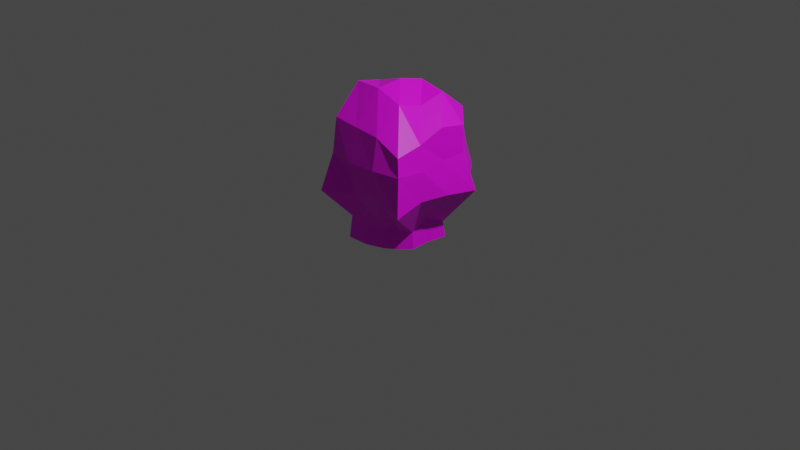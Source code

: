 # Source: Bush3.blend  (saved by Blender 2.90.8; exported with 4.5.12 LTS)
import bpy
from mathutils import Matrix  # noqa: F401  (used for matrix-valued properties, if any)

bpy.ops.wm.read_factory_settings(use_empty=True)
scene = bpy.context.scene
scene.name = 'Scene'

# ---- collections
col_collection = bpy.data.collections.new('Collection'); scene.collection.children.link(col_collection)

# ---- images (referenced by path relative to the original .blend; pixels are not part of the script)
import os
ASSET_DIR = os.environ.get("B2B_ASSET_DIR", "")  # directory of the original .blend (textures are referenced by path, not embedded)
HERE = os.path.dirname(os.path.abspath(__file__))  # packed textures are extracted next to this script under _unpacked/

def load_image(name, relpath, width, height, colorspace="sRGB"):
    """Load a texture the original file referenced (path relative to the .blend, or extracted next to this script)."""
    p = next((c for c in (os.path.join(HERE, relpath), os.path.join(ASSET_DIR, relpath)) if relpath and os.path.exists(c)), "")
    if p:
        img = bpy.data.images.load(p, check_existing=True)
        img.name = name
    else:  # same state as the original file: an image datablock whose file is absent (Cycles renders it pink)
        img = bpy.data.images.new(name, width, height)
        img.source = "FILE"
        img.filepath = "//" + (relpath or name)
    img.colorspace_settings.name = colorspace
    return img
img_texture_nature_png = load_image('Texture_Nature.png', 'Texture_Nature.png', 1024, 1024, 'sRGB')

# ---- materials (node trees are filled in below, after node groups)
mat_texture_bush3 = bpy.data.materials.new('Texture_Bush3')
mat_texture_bush3.use_transparent_shadow = False

# ---- material node trees
mat_texture_bush3.use_nodes = True; mat_texture_bush3.node_tree.nodes.clear()
_N = mat_texture_bush3.node_tree.nodes; _L = mat_texture_bush3.node_tree.links
n0 = _N.new('ShaderNodeBsdfPrincipled'); n0.name = 'Principled BSDF'; n0.location = (10, 300)
n0.distribution = 'GGX'
n0.subsurface_method = 'BURLEY'
n0.inputs[3].default_value = 1.45
n0.inputs[27].default_value = (0.0, 0.0, 0.0, 1.0)
n0.inputs[28].default_value = 1.0
n1 = _N.new('ShaderNodeOutputMaterial'); n1.name = 'Material Output'; n1.location = (300, 300)
n2 = _N.new('ShaderNodeTexImage'); n2.name = 'Image Texture'; n2.location = (-389, 241)
n2.image = img_texture_nature_png
_L.new(n0.outputs[0], n1.inputs[0])
_L.new(n2.outputs[0], n0.inputs[0])
n1.is_active_output = True

# ---- world
world_world = bpy.data.worlds.new('World'); scene.world = world_world
world_world.use_nodes = True; world_world.node_tree.nodes.clear()
_N = world_world.node_tree.nodes; _L = world_world.node_tree.links
n0 = _N.new('ShaderNodeOutputWorld'); n0.name = 'World Output'; n0.location = (300, 300)
n1 = _N.new('ShaderNodeBackground'); n1.name = 'Background'; n1.location = (10, 300)
n1.inputs[0].default_value = (0.05088, 0.05088, 0.05088, 1.0)
_L.new(n1.outputs[0], n0.inputs[0])
n0.is_active_output = True
world_world.color = (0.05088, 0.05088, 0.05088)
world_world.use_sun_shadow = False
world_world.sun_shadow_jitter_overblur = 0.0

# ---- cameras
cam_camera = bpy.data.cameras.new('Camera')
cam_camera.clip_end = 100.0
cam_camera.ortho_scale = 7.314

# ---- lights
light_light = bpy.data.lights.new('Light', 'POINT')
light_light.transmission_factor = 0.0
light_light.energy = 1000.0
light_light.shadow_soft_size = 0.1
light_light.shadow_maximum_resolution = 0.006
light_light.use_absolute_resolution = True

# ---- meshes
me_cube_023 = bpy.data.meshes.new('Cube.023')
me_cube_023.from_pydata([(-0.4656, -0.3732, 1.031), (0.5842, -0.5664, 1.002), (-0.4656, 0.4815, 0.9975), (0.3892, 0.4815, 0.9867), (-0.4851, -0.3908, 0.8097), (-0.5657, -0.4293, 0.4742), (0.2981, -0.2952, 0.05597), (0.6604, -0.6433, 0.4358), (0.6236, -0.5977, 0.8255), (0.2655, 0.3189, 0.05871), (0.4488, 0.5505, 0.4866), (0.4279, 0.4982, 0.8384), (-0.3141, 0.3281, 0.0448), (-0.522, 0.5275, 0.4689), (-0.509, 0.4866, 0.809), (0.5842, 0.288, 1.107), (0.5842, 0.003211, 1.156), (0.5842, -0.2816, 1.054), (-0.5549, -0.2816, 1.069), (-0.5549, 0.003211, 1.191), (-0.5549, 0.288, 1.149), (-0.5655, 0.3209, 0.806), (-0.5727, -0.03496, 0.886), (-0.5796, -0.3021, 0.7891), (-0.6444, 0.344, 0.519), (-0.6819, 0.04011, 0.4727), (-0.6445, -0.3272, 0.4754), (-0.3748, 0.1943, 0.05119), (-0.3836, -0.01681, 0.009395), (0.6332, -0.2902, 0.8016), (0.6089, 0.006716, 0.8286), (0.6095, 0.2732, 0.8382), (0.6498, -0.327, 0.5122), (0.6698, 0.003135, 0.4875), (0.7026, 0.3625, 0.4387), (0.3913, -0.1894, 0.05696), (0.379, 0.01211, 0.1261), (0.2994, -0.5664, 1.124), (0.01464, -0.5664, 1.149), (-0.2701, -0.5664, 1.176), (-0.2701, 0.5728, 1.149), (0.01464, 0.5728, 1.149), (0.2994, 0.5728, 1.149), (0.2839, 0.6245, 0.7983), (0.02655, 0.597, 0.7546), (-0.3124, 0.6268, 0.8723), (0.3383, 0.6921, 0.4971), (0.06399, 0.6594, 0.4937), (-0.3478, 0.6554, 0.43), (0.1959, 0.386, 0.05756), (0.01421, 0.3697, 0.05016), (-0.2656, -0.6225, 0.8276), (0.02501, -0.681, 0.8257), (0.3447, -0.6649, 0.8337), (-0.2939, -0.7631, 0.4599), (0.0464, -0.6263, 0.4909), (0.364, -0.63, 0.5199), (-0.2007, -0.4507, 0.1255), (0.01451, -0.4401, 0.05267), (0.2994, -0.2816, 1.368), (0.01464, -0.2816, 1.467), (-0.2701, -0.2816, 1.467), (0.2994, 0.003211, 1.297), (0.01464, 0.003211, 1.495), (-0.2701, 0.003211, 1.41), (0.2994, 0.288, 1.368), (0.01464, 0.288, 1.424), (-0.2701, 0.288, 1.294), (-0.3763, -0.1929, 0.03102), (-0.3218, -0.2441, 0.07498), (-0.1825, 0.3841, 0.05813), (0.4069, 0.2145, 0.04467), (0.1884, -0.3783, 0.04758), (0.3161, -0.3131, -0.1174), (0.2815, 0.3381, -0.1174), (-0.333, 0.3479, -0.1174), (-0.3974, 0.2061, -0.1174), (-0.4068, -0.01782, -0.1174), (0.415, -0.2009, -0.1174), (0.4019, 0.01284, -0.1174), (0.2077, 0.4093, -0.1174), (0.01507, 0.392, -0.1174), (-0.2128, -0.478, -0.1174), (0.01538, -0.4667, -0.1174), (-0.3991, -0.2045, -0.1174), (-0.3412, -0.2589, -0.1174), (-0.1936, 0.4073, -0.1174), (0.4315, 0.2275, -0.1174), (0.1997, -0.4012, -0.1174)], [], [(67, 40, 2, 20), (18, 23, 4, 0), (23, 26, 5, 4), (26, 68, 69, 5), (40, 45, 14, 2), (45, 48, 13, 14), (48, 70, 12, 13), (15, 31, 11, 3), (31, 34, 10, 11), (34, 71, 9, 10), (37, 53, 8, 1), (53, 56, 7, 8), (56, 72, 6, 7), (7, 6, 35, 32), (32, 35, 36, 33), (33, 36, 71, 34), (8, 7, 32, 29), (29, 32, 33, 30), (30, 33, 34, 31), (1, 8, 29, 17), (17, 29, 30, 16), (16, 30, 31, 15), (13, 12, 27, 24), (24, 27, 28, 25), (25, 28, 68, 26), (14, 13, 24, 21), (21, 24, 25, 22), (22, 25, 26, 23), (2, 14, 21, 20), (20, 21, 22, 19), (19, 22, 23, 18), (39, 61, 18, 0), (61, 64, 19, 18), (64, 67, 20, 19), (16, 15, 65, 62), (62, 65, 66, 63), (63, 66, 67, 64), (17, 16, 62, 59), (59, 62, 63, 60), (60, 63, 64, 61), (1, 17, 59, 37), (37, 59, 60, 38), (38, 60, 61, 39), (5, 69, 57, 54), (54, 57, 58, 55), (55, 58, 72, 56), (4, 5, 54, 51), (51, 54, 55, 52), (52, 55, 56, 53), (0, 4, 51, 39), (39, 51, 52, 38), (38, 52, 53, 37), (10, 9, 49, 46), (46, 49, 50, 47), (47, 50, 70, 48), (11, 10, 46, 43), (43, 46, 47, 44), (44, 47, 48, 45), (3, 11, 43, 42), (42, 43, 44, 41), (41, 44, 45, 40), (15, 3, 42, 65), (65, 42, 41, 66), (66, 41, 40, 67), (49, 9, 74, 80), (69, 68, 84, 85), (72, 58, 83, 88), (6, 72, 88, 73), (35, 6, 73, 78), (68, 28, 77, 84), (12, 70, 86, 75), (28, 27, 76, 77), (57, 69, 85, 82), (36, 35, 78, 79), (70, 50, 81, 86), (50, 49, 80, 81), (27, 12, 75, 76), (58, 57, 82, 83), (9, 71, 87, 74), (71, 36, 79, 87)])
_uv = me_cube_023.uv_layers.new(name='UVMap')
_uv.uv.foreach_set('vector', [0.6387, 0.625, 0.6689, 0.5645, 0.7178, 0.5723, 0.7158, 0.6289, 0.2881, 0.624, 0.2314, 0.5762, 0.2607, 0.5576, 0.2988, 0.5928, 0.2314, 0.5762, 0.1797, 0.5088, 0.21, 0.4932, 0.2607, 0.5576, 0.1797, 0.5088, 0.1143, 0.3604, 0.1436, 0.3555, 0.21, 0.4932, 0.6689, 0.5645, 0.7021, 0.5264, 0.75, 0.5459, 0.7178, 0.5723, 0.7021, 0.5264, 0.7432, 0.4551, 0.7812, 0.4785, 0.75, 0.5459, 0.7432, 0.4551, 0.7803, 0.3252, 0.8271, 0.3418, 0.7812, 0.4785, 0.5479, 0.4902, 0.5498, 0.4541, 0.5898, 0.4629, 0.585, 0.4844, 0.5498, 0.4541, 0.5625, 0.3994, 0.6045, 0.4121, 0.5898, 0.4629, 0.5625, 0.3994, 0.5859, 0.2695, 0.6387, 0.2852, 0.6045, 0.4121, 0.4219, 0.5039, 0.4023, 0.4639, 0.4346, 0.4502, 0.4385, 0.4697, 0.4023, 0.4639, 0.3916, 0.4209, 0.4277, 0.4121, 0.4346, 0.4502, 0.3916, 0.4209, 0.3594, 0.2764, 0.4014, 0.2705, 0.4277, 0.4121, 0.4277, 0.4121, 0.4014, 0.2705, 0.4443, 0.2686, 0.4639, 0.4072, 0.4639, 0.4072, 0.4443, 0.2686, 0.5146, 0.2783, 0.5127, 0.3984, 0.5127, 0.3984, 0.5146, 0.2783, 0.5859, 0.2695, 0.5625, 0.3994, 0.4346, 0.4502, 0.4277, 0.4121, 0.4639, 0.4072, 0.4717, 0.4453, 0.4717, 0.4453, 0.4639, 0.4072, 0.5127, 0.3984, 0.5127, 0.4502, 0.5127, 0.4502, 0.5127, 0.3984, 0.5625, 0.3994, 0.5498, 0.4541, 0.4385, 0.4697, 0.4346, 0.4502, 0.4717, 0.4453, 0.4707, 0.4805, 0.4707, 0.4805, 0.4717, 0.4453, 0.5127, 0.4502, 0.5098, 0.4961, 0.5098, 0.4961, 0.5127, 0.4502, 0.5498, 0.4541, 0.5479, 0.4902, 0.7812, 0.4785, 0.8271, 0.3418, 0.874, 0.3516, 0.8242, 0.5107, 0.8242, 0.5107, 0.874, 0.3516, 0.9512, 0.3457, 0.918, 0.541, 0.0791, 0.5674, 0.05078, 0.3701, 0.1143, 0.3604, 0.1797, 0.5088, 0.75, 0.5459, 0.7812, 0.4785, 0.8242, 0.5107, 0.7822, 0.5752, 0.7822, 0.5752, 0.8242, 0.5107, 0.918, 0.541, 0.8369, 0.6816, 0.2021, 0.6631, 0.0791, 0.5674, 0.1797, 0.5088, 0.2314, 0.5762, 0.7178, 0.5723, 0.75, 0.5459, 0.7822, 0.5752, 0.7158, 0.6289, 0.7158, 0.6289, 0.7822, 0.5752, 0.8369, 0.6816, 0.7236, 0.7197, 0.3018, 0.7197, 0.2021, 0.6631, 0.2314, 0.5762, 0.2881, 0.624, 0.3545, 0.5664, 0.3975, 0.625, 0.2881, 0.624, 0.2988, 0.5928, 0.3975, 0.625, 0.4219, 0.6982, 0.3018, 0.7197, 0.2881, 0.624, 0.5908, 0.707, 0.6387, 0.625, 0.7158, 0.6289, 0.7236, 0.7197, 0.5098, 0.4961, 0.5479, 0.4902, 0.5566, 0.541, 0.5088, 0.5459, 0.5088, 0.5459, 0.5566, 0.541, 0.5752, 0.5918, 0.5068, 0.6387, 0.5068, 0.6387, 0.5752, 0.5918, 0.6387, 0.625, 0.5908, 0.707, 0.4707, 0.4805, 0.5098, 0.4961, 0.5088, 0.5459, 0.4609, 0.542, 0.4609, 0.542, 0.5088, 0.5459, 0.5068, 0.6387, 0.4385, 0.5889, 0.4385, 0.5889, 0.5068, 0.6387, 0.4219, 0.6982, 0.3975, 0.625, 0.4385, 0.4697, 0.4707, 0.4805, 0.4609, 0.542, 0.4219, 0.5039, 0.4219, 0.5039, 0.4609, 0.542, 0.4385, 0.5889, 0.3896, 0.5332, 0.3896, 0.5332, 0.4385, 0.5889, 0.3975, 0.625, 0.3545, 0.5664, 0.21, 0.4932, 0.1436, 0.3555, 0.2305, 0.3379, 0.2812, 0.4551, 0.2812, 0.4551, 0.2305, 0.3379, 0.2998, 0.2949, 0.335, 0.4287, 0.335, 0.4287, 0.2998, 0.2949, 0.3594, 0.2764, 0.3916, 0.4209, 0.2607, 0.5576, 0.21, 0.4932, 0.2812, 0.4551, 0.3145, 0.5137, 0.3145, 0.5137, 0.2812, 0.4551, 0.335, 0.4287, 0.3604, 0.4863, 0.3604, 0.4863, 0.335, 0.4287, 0.3916, 0.4209, 0.4023, 0.4639, 0.2988, 0.5928, 0.2607, 0.5576, 0.3145, 0.5137, 0.3545, 0.5664, 0.3545, 0.5664, 0.3145, 0.5137, 0.3604, 0.4863, 0.3896, 0.5332, 0.3896, 0.5332, 0.3604, 0.4863, 0.4023, 0.4639, 0.4219, 0.5039, 0.6045, 0.4121, 0.6387, 0.2852, 0.6641, 0.2939, 0.6318, 0.4219, 0.6318, 0.4219, 0.6641, 0.2939, 0.7217, 0.3027, 0.6738, 0.4336, 0.6738, 0.4336, 0.7217, 0.3027, 0.7803, 0.3252, 0.7432, 0.4551, 0.5898, 0.4629, 0.6045, 0.4121, 0.6318, 0.4219, 0.6191, 0.4668, 0.6191, 0.4668, 0.6318, 0.4219, 0.6738, 0.4336, 0.6602, 0.4795, 0.6602, 0.4795, 0.6738, 0.4336, 0.7432, 0.4551, 0.7021, 0.5264, 0.585, 0.4844, 0.5898, 0.4629, 0.6191, 0.4668, 0.5938, 0.5098, 0.5938, 0.5098, 0.6191, 0.4668, 0.6602, 0.4795, 0.6279, 0.5381, 0.6279, 0.5381, 0.6602, 0.4795, 0.7021, 0.5264, 0.6689, 0.5645, 0.5479, 0.4902, 0.585, 0.4844, 0.5938, 0.5098, 0.5566, 0.541, 0.5566, 0.541, 0.5938, 0.5098, 0.6279, 0.5381, 0.5752, 0.5918, 0.5752, 0.5918, 0.6279, 0.5381, 0.6689, 0.5645, 0.6387, 0.625, 0.3623, 0.8779, 0.4141, 0.8779, 0.4141, 0.9385, 0.3623, 0.9385, 0.874, 0.8779, 0.9229, 0.8779, 0.9229, 0.9385, 0.874, 0.9385, 0.6904, 0.8779, 0.748, 0.8779, 0.748, 0.9385, 0.6904, 0.9385, 0.6387, 0.8779, 0.6904, 0.8779, 0.6904, 0.9385, 0.6387, 0.9385, 0.5889, 0.8779, 0.6387, 0.8779, 0.6387, 0.9385, 0.5889, 0.9385, 0.9229, 0.8779, 0.9814, 0.8779, 0.9814, 0.9385, 0.9229, 0.9385, 0.1787, 0.8779, 0.2422, 0.8779, 0.2422, 0.9385, 0.1787, 0.9385, 0.0625, 0.8779, 0.124, 0.8779, 0.124, 0.9385, 0.0625, 0.9385, 0.8105, 0.8779, 0.874, 0.8779, 0.874, 0.9385, 0.8105, 0.9385, 0.5293, 0.8779, 0.5889, 0.8779, 0.5889, 0.9385, 0.5293, 0.9385, 0.2422, 0.8779, 0.3047, 0.8779, 0.3047, 0.9385, 0.2422, 0.9385, 0.3047, 0.8779, 0.3623, 0.8779, 0.3623, 0.9385, 0.3047, 0.9385, 0.124, 0.8779, 0.1787, 0.8779, 0.1787, 0.9385, 0.124, 0.9385, 0.748, 0.8779, 0.8105, 0.8779, 0.8105, 0.9385, 0.748, 0.9385, 0.4141, 0.8779, 0.4688, 0.8779, 0.4688, 0.9385, 0.4141, 0.9385, 0.4688, 0.8779, 0.5293, 0.8779, 0.5293, 0.9385, 0.4688, 0.9385])
_uv.active_render = True
_uv = me_cube_023.uv_layers.new(name='UVMap.001')
_uv.uv.foreach_set('vector', [0.6387, 0.625, 0.6689, 0.5645, 0.7178, 0.5723, 0.7158, 0.6289, 0.2881, 0.624, 0.2314, 0.5762, 0.2607, 0.5576, 0.2988, 0.5928, 0.2314, 0.5762, 0.1797, 0.5088, 0.21, 0.4932, 0.2607, 0.5576, 0.1797, 0.5088, 0.1143, 0.3604, 0.1436, 0.3555, 0.21, 0.4932, 0.6689, 0.5645, 0.7021, 0.5264, 0.75, 0.5459, 0.7178, 0.5723, 0.7021, 0.5264, 0.7432, 0.4551, 0.7812, 0.4785, 0.75, 0.5459, 0.7432, 0.4551, 0.7803, 0.3252, 0.8271, 0.3418, 0.7812, 0.4785, 0.5479, 0.4902, 0.5498, 0.4541, 0.5898, 0.4629, 0.585, 0.4844, 0.5498, 0.4541, 0.5625, 0.3994, 0.6045, 0.4121, 0.5898, 0.4629, 0.5625, 0.3994, 0.5859, 0.2695, 0.6387, 0.2852, 0.6045, 0.4121, 0.4219, 0.5039, 0.4023, 0.4639, 0.4346, 0.4502, 0.4385, 0.4697, 0.4023, 0.4639, 0.3916, 0.4209, 0.4277, 0.4121, 0.4346, 0.4502, 0.3916, 0.4209, 0.3594, 0.2764, 0.4014, 0.2705, 0.4277, 0.4121, 0.4277, 0.4121, 0.4014, 0.2705, 0.4443, 0.2686, 0.4639, 0.4072, 0.4639, 0.4072, 0.4443, 0.2686, 0.5146, 0.2783, 0.5127, 0.3984, 0.5127, 0.3984, 0.5146, 0.2783, 0.5859, 0.2695, 0.5625, 0.3994, 0.4346, 0.4502, 0.4277, 0.4121, 0.4639, 0.4072, 0.4717, 0.4453, 0.4717, 0.4453, 0.4639, 0.4072, 0.5127, 0.3984, 0.5127, 0.4502, 0.5127, 0.4502, 0.5127, 0.3984, 0.5625, 0.3994, 0.5498, 0.4541, 0.4385, 0.4697, 0.4346, 0.4502, 0.4717, 0.4453, 0.4707, 0.4805, 0.4707, 0.4805, 0.4717, 0.4453, 0.5127, 0.4502, 0.5098, 0.4961, 0.5098, 0.4961, 0.5127, 0.4502, 0.5498, 0.4541, 0.5479, 0.4902, 0.7812, 0.4785, 0.8271, 0.3418, 0.874, 0.3516, 0.8242, 0.5107, 0.8242, 0.5107, 0.874, 0.3516, 0.9512, 0.3457, 0.918, 0.541, 0.0791, 0.5674, 0.05078, 0.3701, 0.1143, 0.3604, 0.1797, 0.5088, 0.75, 0.5459, 0.7812, 0.4785, 0.8242, 0.5107, 0.7822, 0.5752, 0.7822, 0.5752, 0.8242, 0.5107, 0.918, 0.541, 0.8369, 0.6816, 0.2021, 0.6631, 0.0791, 0.5674, 0.1797, 0.5088, 0.2314, 0.5762, 0.7178, 0.5723, 0.75, 0.5459, 0.7822, 0.5752, 0.7158, 0.6289, 0.7158, 0.6289, 0.7822, 0.5752, 0.8369, 0.6816, 0.7236, 0.7197, 0.3018, 0.7197, 0.2021, 0.6631, 0.2314, 0.5762, 0.2881, 0.624, 0.3545, 0.5664, 0.3975, 0.625, 0.2881, 0.624, 0.2988, 0.5928, 0.3975, 0.625, 0.4219, 0.6982, 0.3018, 0.7197, 0.2881, 0.624, 0.5908, 0.707, 0.6387, 0.625, 0.7158, 0.6289, 0.7236, 0.7197, 0.5098, 0.4961, 0.5479, 0.4902, 0.5566, 0.541, 0.5088, 0.5459, 0.5088, 0.5459, 0.5566, 0.541, 0.5752, 0.5918, 0.5068, 0.6387, 0.5068, 0.6387, 0.5752, 0.5918, 0.6387, 0.625, 0.5908, 0.707, 0.4707, 0.4805, 0.5098, 0.4961, 0.5088, 0.5459, 0.4609, 0.542, 0.4609, 0.542, 0.5088, 0.5459, 0.5068, 0.6387, 0.4385, 0.5889, 0.4385, 0.5889, 0.5068, 0.6387, 0.4219, 0.6982, 0.3975, 0.625, 0.4385, 0.4697, 0.4707, 0.4805, 0.4609, 0.542, 0.4219, 0.5039, 0.4219, 0.5039, 0.4609, 0.542, 0.4385, 0.5889, 0.3896, 0.5332, 0.3896, 0.5332, 0.4385, 0.5889, 0.3975, 0.625, 0.3545, 0.5664, 0.21, 0.4932, 0.1436, 0.3555, 0.2305, 0.3379, 0.2812, 0.4551, 0.2812, 0.4551, 0.2305, 0.3379, 0.2998, 0.2949, 0.335, 0.4287, 0.335, 0.4287, 0.2998, 0.2949, 0.3594, 0.2764, 0.3916, 0.4209, 0.2607, 0.5576, 0.21, 0.4932, 0.2812, 0.4551, 0.3145, 0.5137, 0.3145, 0.5137, 0.2812, 0.4551, 0.335, 0.4287, 0.3604, 0.4863, 0.3604, 0.4863, 0.335, 0.4287, 0.3916, 0.4209, 0.4023, 0.4639, 0.2988, 0.5928, 0.2607, 0.5576, 0.3145, 0.5137, 0.3545, 0.5664, 0.3545, 0.5664, 0.3145, 0.5137, 0.3604, 0.4863, 0.3896, 0.5332, 0.3896, 0.5332, 0.3604, 0.4863, 0.4023, 0.4639, 0.4219, 0.5039, 0.6045, 0.4121, 0.6387, 0.2852, 0.6641, 0.2939, 0.6318, 0.4219, 0.6318, 0.4219, 0.6641, 0.2939, 0.7217, 0.3027, 0.6738, 0.4336, 0.6738, 0.4336, 0.7217, 0.3027, 0.7803, 0.3252, 0.7432, 0.4551, 0.5898, 0.4629, 0.6045, 0.4121, 0.6318, 0.4219, 0.6191, 0.4668, 0.6191, 0.4668, 0.6318, 0.4219, 0.6738, 0.4336, 0.6602, 0.4795, 0.6602, 0.4795, 0.6738, 0.4336, 0.7432, 0.4551, 0.7021, 0.5264, 0.585, 0.4844, 0.5898, 0.4629, 0.6191, 0.4668, 0.5938, 0.5098, 0.5938, 0.5098, 0.6191, 0.4668, 0.6602, 0.4795, 0.6279, 0.5381, 0.6279, 0.5381, 0.6602, 0.4795, 0.7021, 0.5264, 0.6689, 0.5645, 0.5479, 0.4902, 0.585, 0.4844, 0.5938, 0.5098, 0.5566, 0.541, 0.5566, 0.541, 0.5938, 0.5098, 0.6279, 0.5381, 0.5752, 0.5918, 0.5752, 0.5918, 0.6279, 0.5381, 0.6689, 0.5645, 0.6387, 0.625, 0.3623, 0.8779, 0.4141, 0.8779, 0.4141, 0.9385, 0.3623, 0.9385, 0.874, 0.8779, 0.9229, 0.8779, 0.9229, 0.9385, 0.874, 0.9385, 0.6904, 0.8779, 0.748, 0.8779, 0.748, 0.9385, 0.6904, 0.9385, 0.6387, 0.8779, 0.6904, 0.8779, 0.6904, 0.9385, 0.6387, 0.9385, 0.5889, 0.8779, 0.6387, 0.8779, 0.6387, 0.9385, 0.5889, 0.9385, 0.9229, 0.8779, 0.9814, 0.8779, 0.9814, 0.9385, 0.9229, 0.9385, 0.1787, 0.8779, 0.2422, 0.8779, 0.2422, 0.9385, 0.1787, 0.9385, 0.0625, 0.8779, 0.124, 0.8779, 0.124, 0.9385, 0.0625, 0.9385, 0.8105, 0.8779, 0.874, 0.8779, 0.874, 0.9385, 0.8105, 0.9385, 0.5293, 0.8779, 0.5889, 0.8779, 0.5889, 0.9385, 0.5293, 0.9385, 0.2422, 0.8779, 0.3047, 0.8779, 0.3047, 0.9385, 0.2422, 0.9385, 0.3047, 0.8779, 0.3623, 0.8779, 0.3623, 0.9385, 0.3047, 0.9385, 0.124, 0.8779, 0.1787, 0.8779, 0.1787, 0.9385, 0.124, 0.9385, 0.748, 0.8779, 0.8105, 0.8779, 0.8105, 0.9385, 0.748, 0.9385, 0.4141, 0.8779, 0.4688, 0.8779, 0.4688, 0.9385, 0.4141, 0.9385, 0.4688, 0.8779, 0.5293, 0.8779, 0.5293, 0.9385, 0.4688, 0.9385])
me_cube_023.materials.append(mat_texture_bush3)
me_cube_023.use_remesh_fix_poles = True
me_cube_023.use_remesh_preserve_attributes = False
me_cube_023.use_mirror_vertex_groups = False
me_cube_023.update()

# ---- objects
ob_light = bpy.data.objects.new('Light', light_light)
ob_camera = bpy.data.objects.new('Camera', cam_camera)
ob_bush3 = bpy.data.objects.new('Bush3', me_cube_023)

# ---- transforms, parenting, visibility, modifiers, constraints
ob_light.location = (4.076, 1.005, 5.904)
ob_light.rotation_euler = (0.6503, 0.05522, 1.866)
ob_light.lock_rotations_4d = False
ob_light.empty_display_type = 'ARROWS'
ob_light.color = (0.0, 0.0, 0.0, 0.0)
ob_light.lineart.crease_threshold = 0.0
ob_camera.location = (7.359, -6.926, 4.958)
ob_camera.rotation_euler = (1.109, 0.0, 0.8149)
ob_camera.lock_rotations_4d = False
ob_camera.empty_display_type = 'ARROWS'
ob_camera.color = (0.0, 0.0, 0.0, 0.0)
ob_camera.display_type = 'WIRE'
ob_camera.lineart.crease_threshold = 0.0
ob_bush3.location = (0.0, 0.0, 0.0)
ob_bush3.lineart.crease_threshold = 0.0

# ---- collection membership
col_collection.objects.link(ob_light)
col_collection.objects.link(ob_camera)
col_collection.objects.link(ob_bush3)

# ---- scene / render settings (as saved in the file)
scene.camera = ob_camera
scene.frame_start = 1; scene.frame_end = 250; scene.frame_set(1)
scene.render.engine = 'BLENDER_EEVEE_NEXT'
scene.cycles.use_denoising = False
scene.cycles.samples = 128
scene.cycles.sampling_pattern = 'TABULATED_SOBOL'
scene.cycles.use_adaptive_sampling = False
scene.cycles.use_light_tree = False
scene.view_settings.view_transform = 'Filmic'
bpy.context.view_layer.update()
